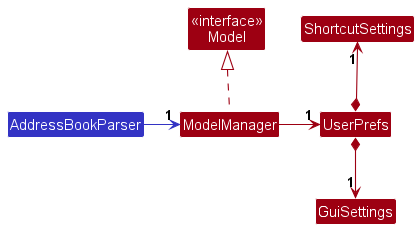

The diagram above was rendered by PlantUML. Its source (embedded in the PNG):
@startuml
!include style.puml
skinparam arrowThickness 1.1
skinparam arrowColor MODEL_COLOR
skinparam classBackgroundColor MODEL_COLOR

Class AddressBookParser LOGIC_COLOR
Class "<<interface>>\nModel" as Model
Class ModelManager
Class UserPrefs
Class ShortcutSettings
Class GuiSettings

AddressBookParser -[LOGIC_COLOR]right-> "1" ModelManager
ModelManager .up.|> Model
ModelManager -right-> "1" UserPrefs
UserPrefs *-up-> "1" ShortcutSettings
UserPrefs *-down-> "1" GuiSettings

@enduml